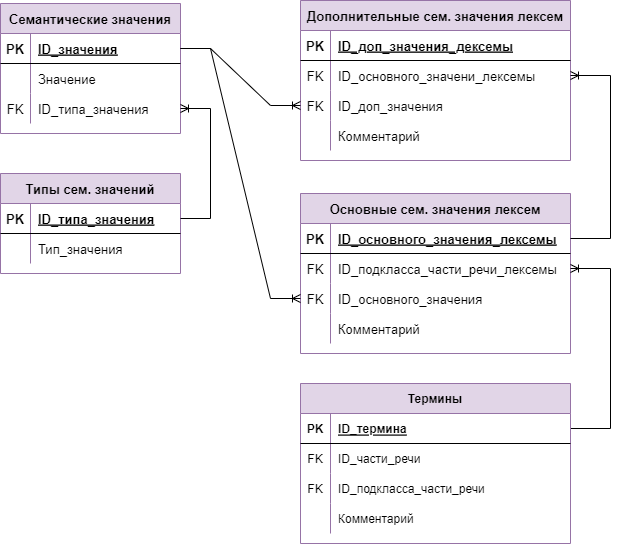

The diagram above was exported from draw.io. Its source (the exported page's mxGraphModel, read from the mxfile embedded in the PNG):
<mxGraphModel dx="918" dy="1548" grid="1" gridSize="10" guides="1" tooltips="1" connect="1" arrows="1" fold="1" page="1" pageScale="1" pageWidth="1169" pageHeight="827" math="0" shadow="0">
  <root>
    <mxCell id="0" />
    <mxCell id="1" parent="0" />
    <mxCell id="ufKuGVOClUHjmI8PseaD-1" value="Семантические значения" style="shape=table;startSize=30;container=1;collapsible=1;childLayout=tableLayout;fixedRows=1;rowLines=0;fontStyle=1;align=center;resizeLast=1;fillColor=#e1d5e7;strokeColor=#9673a6;fontSize=13;" parent="1" vertex="1">
      <mxGeometry x="10" y="-800" width="180" height="130" as="geometry" />
    </mxCell>
    <mxCell id="ufKuGVOClUHjmI8PseaD-2" value="" style="shape=tableRow;horizontal=0;startSize=0;swimlaneHead=0;swimlaneBody=0;fillColor=none;collapsible=0;dropTarget=0;points=[[0,0.5],[1,0.5]];portConstraint=eastwest;top=0;left=0;right=0;bottom=1;fontSize=13;" parent="ufKuGVOClUHjmI8PseaD-1" vertex="1">
      <mxGeometry y="30" width="180" height="30" as="geometry" />
    </mxCell>
    <mxCell id="ufKuGVOClUHjmI8PseaD-3" value="PK" style="shape=partialRectangle;connectable=0;fillColor=none;top=0;left=0;bottom=0;right=0;fontStyle=1;overflow=hidden;fontSize=13;" parent="ufKuGVOClUHjmI8PseaD-2" vertex="1">
      <mxGeometry width="30" height="30" as="geometry">
        <mxRectangle width="30" height="30" as="alternateBounds" />
      </mxGeometry>
    </mxCell>
    <mxCell id="ufKuGVOClUHjmI8PseaD-4" value="ID_значения" style="shape=partialRectangle;connectable=0;fillColor=none;top=0;left=0;bottom=0;right=0;align=left;spacingLeft=6;fontStyle=5;overflow=hidden;fontSize=13;" parent="ufKuGVOClUHjmI8PseaD-2" vertex="1">
      <mxGeometry x="30" width="150" height="30" as="geometry">
        <mxRectangle width="150" height="30" as="alternateBounds" />
      </mxGeometry>
    </mxCell>
    <mxCell id="ufKuGVOClUHjmI8PseaD-5" value="" style="shape=tableRow;horizontal=0;startSize=0;swimlaneHead=0;swimlaneBody=0;fillColor=none;collapsible=0;dropTarget=0;points=[[0,0.5],[1,0.5]];portConstraint=eastwest;top=0;left=0;right=0;bottom=0;fontSize=13;" parent="ufKuGVOClUHjmI8PseaD-1" vertex="1">
      <mxGeometry y="60" width="180" height="30" as="geometry" />
    </mxCell>
    <mxCell id="ufKuGVOClUHjmI8PseaD-6" value="" style="shape=partialRectangle;connectable=0;fillColor=none;top=0;left=0;bottom=0;right=0;editable=1;overflow=hidden;fontSize=13;" parent="ufKuGVOClUHjmI8PseaD-5" vertex="1">
      <mxGeometry width="30" height="30" as="geometry">
        <mxRectangle width="30" height="30" as="alternateBounds" />
      </mxGeometry>
    </mxCell>
    <mxCell id="ufKuGVOClUHjmI8PseaD-7" value="Значение" style="shape=partialRectangle;connectable=0;fillColor=none;top=0;left=0;bottom=0;right=0;align=left;spacingLeft=6;overflow=hidden;fontSize=13;" parent="ufKuGVOClUHjmI8PseaD-5" vertex="1">
      <mxGeometry x="30" width="150" height="30" as="geometry">
        <mxRectangle width="150" height="30" as="alternateBounds" />
      </mxGeometry>
    </mxCell>
    <mxCell id="ufKuGVOClUHjmI8PseaD-8" value="" style="shape=tableRow;horizontal=0;startSize=0;swimlaneHead=0;swimlaneBody=0;fillColor=none;collapsible=0;dropTarget=0;points=[[0,0.5],[1,0.5]];portConstraint=eastwest;top=0;left=0;right=0;bottom=0;fontSize=13;" parent="ufKuGVOClUHjmI8PseaD-1" vertex="1">
      <mxGeometry y="90" width="180" height="30" as="geometry" />
    </mxCell>
    <mxCell id="ufKuGVOClUHjmI8PseaD-9" value="FK" style="shape=partialRectangle;connectable=0;fillColor=none;top=0;left=0;bottom=0;right=0;editable=1;overflow=hidden;fontSize=13;" parent="ufKuGVOClUHjmI8PseaD-8" vertex="1">
      <mxGeometry width="30" height="30" as="geometry">
        <mxRectangle width="30" height="30" as="alternateBounds" />
      </mxGeometry>
    </mxCell>
    <mxCell id="ufKuGVOClUHjmI8PseaD-10" value="ID_типа_значения" style="shape=partialRectangle;connectable=0;fillColor=none;top=0;left=0;bottom=0;right=0;align=left;spacingLeft=6;overflow=hidden;fontSize=13;" parent="ufKuGVOClUHjmI8PseaD-8" vertex="1">
      <mxGeometry x="30" width="150" height="30" as="geometry">
        <mxRectangle width="150" height="30" as="alternateBounds" />
      </mxGeometry>
    </mxCell>
    <mxCell id="ufKuGVOClUHjmI8PseaD-11" value="Типы сем. значений" style="shape=table;startSize=30;container=1;collapsible=1;childLayout=tableLayout;fixedRows=1;rowLines=0;fontStyle=1;align=center;resizeLast=1;fillColor=#e1d5e7;strokeColor=#9673a6;fontSize=13;" parent="1" vertex="1">
      <mxGeometry x="10" y="-630" width="180" height="100" as="geometry" />
    </mxCell>
    <mxCell id="ufKuGVOClUHjmI8PseaD-12" value="" style="shape=tableRow;horizontal=0;startSize=0;swimlaneHead=0;swimlaneBody=0;fillColor=none;collapsible=0;dropTarget=0;points=[[0,0.5],[1,0.5]];portConstraint=eastwest;top=0;left=0;right=0;bottom=1;fontSize=13;" parent="ufKuGVOClUHjmI8PseaD-11" vertex="1">
      <mxGeometry y="30" width="180" height="30" as="geometry" />
    </mxCell>
    <mxCell id="ufKuGVOClUHjmI8PseaD-13" value="PK" style="shape=partialRectangle;connectable=0;fillColor=none;top=0;left=0;bottom=0;right=0;fontStyle=1;overflow=hidden;fontSize=13;" parent="ufKuGVOClUHjmI8PseaD-12" vertex="1">
      <mxGeometry width="30" height="30" as="geometry">
        <mxRectangle width="30" height="30" as="alternateBounds" />
      </mxGeometry>
    </mxCell>
    <mxCell id="ufKuGVOClUHjmI8PseaD-14" value="ID_типа_значения" style="shape=partialRectangle;connectable=0;fillColor=none;top=0;left=0;bottom=0;right=0;align=left;spacingLeft=6;fontStyle=5;overflow=hidden;fontSize=13;" parent="ufKuGVOClUHjmI8PseaD-12" vertex="1">
      <mxGeometry x="30" width="150" height="30" as="geometry">
        <mxRectangle width="150" height="30" as="alternateBounds" />
      </mxGeometry>
    </mxCell>
    <mxCell id="ufKuGVOClUHjmI8PseaD-15" value="" style="shape=tableRow;horizontal=0;startSize=0;swimlaneHead=0;swimlaneBody=0;fillColor=none;collapsible=0;dropTarget=0;points=[[0,0.5],[1,0.5]];portConstraint=eastwest;top=0;left=0;right=0;bottom=0;fontSize=13;" parent="ufKuGVOClUHjmI8PseaD-11" vertex="1">
      <mxGeometry y="60" width="180" height="30" as="geometry" />
    </mxCell>
    <mxCell id="ufKuGVOClUHjmI8PseaD-16" value="" style="shape=partialRectangle;connectable=0;fillColor=none;top=0;left=0;bottom=0;right=0;editable=1;overflow=hidden;fontSize=13;" parent="ufKuGVOClUHjmI8PseaD-15" vertex="1">
      <mxGeometry width="30" height="30" as="geometry">
        <mxRectangle width="30" height="30" as="alternateBounds" />
      </mxGeometry>
    </mxCell>
    <mxCell id="ufKuGVOClUHjmI8PseaD-17" value="Тип_значения" style="shape=partialRectangle;connectable=0;fillColor=none;top=0;left=0;bottom=0;right=0;align=left;spacingLeft=6;overflow=hidden;fontSize=13;" parent="ufKuGVOClUHjmI8PseaD-15" vertex="1">
      <mxGeometry x="30" width="150" height="30" as="geometry">
        <mxRectangle width="150" height="30" as="alternateBounds" />
      </mxGeometry>
    </mxCell>
    <mxCell id="ufKuGVOClUHjmI8PseaD-18" value="Основные сем. значения лексем" style="shape=table;startSize=30;container=1;collapsible=1;childLayout=tableLayout;fixedRows=1;rowLines=0;fontStyle=1;align=center;resizeLast=1;fillColor=#e1d5e7;strokeColor=#9673a6;fontSize=13;" parent="1" vertex="1">
      <mxGeometry x="310" y="-610" width="270" height="160" as="geometry" />
    </mxCell>
    <mxCell id="ufKuGVOClUHjmI8PseaD-19" value="" style="shape=tableRow;horizontal=0;startSize=0;swimlaneHead=0;swimlaneBody=0;fillColor=none;collapsible=0;dropTarget=0;points=[[0,0.5],[1,0.5]];portConstraint=eastwest;top=0;left=0;right=0;bottom=1;fontSize=13;" parent="ufKuGVOClUHjmI8PseaD-18" vertex="1">
      <mxGeometry y="30" width="270" height="30" as="geometry" />
    </mxCell>
    <mxCell id="ufKuGVOClUHjmI8PseaD-20" value="PK" style="shape=partialRectangle;connectable=0;fillColor=none;top=0;left=0;bottom=0;right=0;fontStyle=1;overflow=hidden;fontSize=13;" parent="ufKuGVOClUHjmI8PseaD-19" vertex="1">
      <mxGeometry width="30" height="30" as="geometry">
        <mxRectangle width="30" height="30" as="alternateBounds" />
      </mxGeometry>
    </mxCell>
    <mxCell id="ufKuGVOClUHjmI8PseaD-21" value="ID_основного_значения_лексемы" style="shape=partialRectangle;connectable=0;fillColor=none;top=0;left=0;bottom=0;right=0;align=left;spacingLeft=6;fontStyle=5;overflow=hidden;fontSize=13;" parent="ufKuGVOClUHjmI8PseaD-19" vertex="1">
      <mxGeometry x="30" width="240" height="30" as="geometry">
        <mxRectangle width="240" height="30" as="alternateBounds" />
      </mxGeometry>
    </mxCell>
    <mxCell id="ufKuGVOClUHjmI8PseaD-22" value="" style="shape=tableRow;horizontal=0;startSize=0;swimlaneHead=0;swimlaneBody=0;fillColor=none;collapsible=0;dropTarget=0;points=[[0,0.5],[1,0.5]];portConstraint=eastwest;top=0;left=0;right=0;bottom=0;fontSize=13;" parent="ufKuGVOClUHjmI8PseaD-18" vertex="1">
      <mxGeometry y="60" width="270" height="30" as="geometry" />
    </mxCell>
    <mxCell id="ufKuGVOClUHjmI8PseaD-23" value="FK" style="shape=partialRectangle;connectable=0;fillColor=none;top=0;left=0;bottom=0;right=0;editable=1;overflow=hidden;fontSize=13;" parent="ufKuGVOClUHjmI8PseaD-22" vertex="1">
      <mxGeometry width="30" height="30" as="geometry">
        <mxRectangle width="30" height="30" as="alternateBounds" />
      </mxGeometry>
    </mxCell>
    <mxCell id="ufKuGVOClUHjmI8PseaD-24" value="ID_подкласса_части_речи_лексемы" style="shape=partialRectangle;connectable=0;fillColor=none;top=0;left=0;bottom=0;right=0;align=left;spacingLeft=6;overflow=hidden;fontSize=13;" parent="ufKuGVOClUHjmI8PseaD-22" vertex="1">
      <mxGeometry x="30" width="240" height="30" as="geometry">
        <mxRectangle width="240" height="30" as="alternateBounds" />
      </mxGeometry>
    </mxCell>
    <mxCell id="ufKuGVOClUHjmI8PseaD-25" value="" style="shape=tableRow;horizontal=0;startSize=0;swimlaneHead=0;swimlaneBody=0;fillColor=none;collapsible=0;dropTarget=0;points=[[0,0.5],[1,0.5]];portConstraint=eastwest;top=0;left=0;right=0;bottom=0;fontSize=13;" parent="ufKuGVOClUHjmI8PseaD-18" vertex="1">
      <mxGeometry y="90" width="270" height="30" as="geometry" />
    </mxCell>
    <mxCell id="ufKuGVOClUHjmI8PseaD-26" value="FK" style="shape=partialRectangle;connectable=0;fillColor=none;top=0;left=0;bottom=0;right=0;editable=1;overflow=hidden;fontSize=13;" parent="ufKuGVOClUHjmI8PseaD-25" vertex="1">
      <mxGeometry width="30" height="30" as="geometry">
        <mxRectangle width="30" height="30" as="alternateBounds" />
      </mxGeometry>
    </mxCell>
    <mxCell id="ufKuGVOClUHjmI8PseaD-27" value="ID_основного_значения" style="shape=partialRectangle;connectable=0;fillColor=none;top=0;left=0;bottom=0;right=0;align=left;spacingLeft=6;overflow=hidden;fontSize=13;" parent="ufKuGVOClUHjmI8PseaD-25" vertex="1">
      <mxGeometry x="30" width="240" height="30" as="geometry">
        <mxRectangle width="240" height="30" as="alternateBounds" />
      </mxGeometry>
    </mxCell>
    <mxCell id="ufKuGVOClUHjmI8PseaD-28" value="" style="shape=tableRow;horizontal=0;startSize=0;swimlaneHead=0;swimlaneBody=0;fillColor=none;collapsible=0;dropTarget=0;points=[[0,0.5],[1,0.5]];portConstraint=eastwest;top=0;left=0;right=0;bottom=0;fontSize=13;" parent="ufKuGVOClUHjmI8PseaD-18" vertex="1">
      <mxGeometry y="120" width="270" height="30" as="geometry" />
    </mxCell>
    <mxCell id="ufKuGVOClUHjmI8PseaD-29" value="" style="shape=partialRectangle;connectable=0;fillColor=none;top=0;left=0;bottom=0;right=0;editable=1;overflow=hidden;fontSize=13;" parent="ufKuGVOClUHjmI8PseaD-28" vertex="1">
      <mxGeometry width="30" height="30" as="geometry">
        <mxRectangle width="30" height="30" as="alternateBounds" />
      </mxGeometry>
    </mxCell>
    <mxCell id="ufKuGVOClUHjmI8PseaD-30" value="Комментарий" style="shape=partialRectangle;connectable=0;fillColor=none;top=0;left=0;bottom=0;right=0;align=left;spacingLeft=6;overflow=hidden;fontSize=13;" parent="ufKuGVOClUHjmI8PseaD-28" vertex="1">
      <mxGeometry x="30" width="240" height="30" as="geometry">
        <mxRectangle width="240" height="30" as="alternateBounds" />
      </mxGeometry>
    </mxCell>
    <mxCell id="ufKuGVOClUHjmI8PseaD-31" value="" style="edgeStyle=entityRelationEdgeStyle;fontSize=13;html=1;endArrow=ERoneToMany;rounded=0;" parent="1" source="ufKuGVOClUHjmI8PseaD-12" target="ufKuGVOClUHjmI8PseaD-8" edge="1">
      <mxGeometry width="100" height="100" relative="1" as="geometry">
        <mxPoint x="280" y="-285" as="sourcePoint" />
        <mxPoint x="380" y="-385" as="targetPoint" />
      </mxGeometry>
    </mxCell>
    <mxCell id="ufKuGVOClUHjmI8PseaD-32" value="" style="edgeStyle=entityRelationEdgeStyle;fontSize=13;html=1;endArrow=ERoneToMany;rounded=0;" parent="1" source="ufKuGVOClUHjmI8PseaD-2" target="ufKuGVOClUHjmI8PseaD-25" edge="1">
      <mxGeometry width="100" height="100" relative="1" as="geometry">
        <mxPoint x="290" y="-205" as="sourcePoint" />
        <mxPoint x="290" y="-315" as="targetPoint" />
      </mxGeometry>
    </mxCell>
    <mxCell id="ufKuGVOClUHjmI8PseaD-33" value="Дополнительные сем. значения лексем" style="shape=table;startSize=30;container=1;collapsible=1;childLayout=tableLayout;fixedRows=1;rowLines=0;fontStyle=1;align=center;resizeLast=1;fillColor=#e1d5e7;strokeColor=#9673a6;fontSize=13;" parent="1" vertex="1">
      <mxGeometry x="310" y="-803" width="270" height="160" as="geometry" />
    </mxCell>
    <mxCell id="ufKuGVOClUHjmI8PseaD-34" value="" style="shape=tableRow;horizontal=0;startSize=0;swimlaneHead=0;swimlaneBody=0;fillColor=none;collapsible=0;dropTarget=0;points=[[0,0.5],[1,0.5]];portConstraint=eastwest;top=0;left=0;right=0;bottom=1;fontSize=13;" parent="ufKuGVOClUHjmI8PseaD-33" vertex="1">
      <mxGeometry y="30" width="270" height="30" as="geometry" />
    </mxCell>
    <mxCell id="ufKuGVOClUHjmI8PseaD-35" value="PK" style="shape=partialRectangle;connectable=0;fillColor=none;top=0;left=0;bottom=0;right=0;fontStyle=1;overflow=hidden;fontSize=13;" parent="ufKuGVOClUHjmI8PseaD-34" vertex="1">
      <mxGeometry width="30" height="30" as="geometry">
        <mxRectangle width="30" height="30" as="alternateBounds" />
      </mxGeometry>
    </mxCell>
    <mxCell id="ufKuGVOClUHjmI8PseaD-36" value="ID_доп_значения_дексемы" style="shape=partialRectangle;connectable=0;fillColor=none;top=0;left=0;bottom=0;right=0;align=left;spacingLeft=6;fontStyle=5;overflow=hidden;fontSize=13;" parent="ufKuGVOClUHjmI8PseaD-34" vertex="1">
      <mxGeometry x="30" width="240" height="30" as="geometry">
        <mxRectangle width="240" height="30" as="alternateBounds" />
      </mxGeometry>
    </mxCell>
    <mxCell id="ufKuGVOClUHjmI8PseaD-37" value="" style="shape=tableRow;horizontal=0;startSize=0;swimlaneHead=0;swimlaneBody=0;fillColor=none;collapsible=0;dropTarget=0;points=[[0,0.5],[1,0.5]];portConstraint=eastwest;top=0;left=0;right=0;bottom=0;fontSize=13;" parent="ufKuGVOClUHjmI8PseaD-33" vertex="1">
      <mxGeometry y="60" width="270" height="30" as="geometry" />
    </mxCell>
    <mxCell id="ufKuGVOClUHjmI8PseaD-38" value="FK" style="shape=partialRectangle;connectable=0;fillColor=none;top=0;left=0;bottom=0;right=0;editable=1;overflow=hidden;fontSize=13;" parent="ufKuGVOClUHjmI8PseaD-37" vertex="1">
      <mxGeometry width="30" height="30" as="geometry">
        <mxRectangle width="30" height="30" as="alternateBounds" />
      </mxGeometry>
    </mxCell>
    <mxCell id="ufKuGVOClUHjmI8PseaD-39" value="ID_основного_значени_лексемы" style="shape=partialRectangle;connectable=0;fillColor=none;top=0;left=0;bottom=0;right=0;align=left;spacingLeft=6;overflow=hidden;fontSize=13;" parent="ufKuGVOClUHjmI8PseaD-37" vertex="1">
      <mxGeometry x="30" width="240" height="30" as="geometry">
        <mxRectangle width="240" height="30" as="alternateBounds" />
      </mxGeometry>
    </mxCell>
    <mxCell id="ufKuGVOClUHjmI8PseaD-40" value="" style="shape=tableRow;horizontal=0;startSize=0;swimlaneHead=0;swimlaneBody=0;fillColor=none;collapsible=0;dropTarget=0;points=[[0,0.5],[1,0.5]];portConstraint=eastwest;top=0;left=0;right=0;bottom=0;fontSize=13;" parent="ufKuGVOClUHjmI8PseaD-33" vertex="1">
      <mxGeometry y="90" width="270" height="30" as="geometry" />
    </mxCell>
    <mxCell id="ufKuGVOClUHjmI8PseaD-41" value="FK" style="shape=partialRectangle;connectable=0;fillColor=none;top=0;left=0;bottom=0;right=0;editable=1;overflow=hidden;fontSize=13;" parent="ufKuGVOClUHjmI8PseaD-40" vertex="1">
      <mxGeometry width="30" height="30" as="geometry">
        <mxRectangle width="30" height="30" as="alternateBounds" />
      </mxGeometry>
    </mxCell>
    <mxCell id="ufKuGVOClUHjmI8PseaD-42" value="ID_доп_значения" style="shape=partialRectangle;connectable=0;fillColor=none;top=0;left=0;bottom=0;right=0;align=left;spacingLeft=6;overflow=hidden;fontSize=13;" parent="ufKuGVOClUHjmI8PseaD-40" vertex="1">
      <mxGeometry x="30" width="240" height="30" as="geometry">
        <mxRectangle width="240" height="30" as="alternateBounds" />
      </mxGeometry>
    </mxCell>
    <mxCell id="ufKuGVOClUHjmI8PseaD-46" value="" style="shape=tableRow;horizontal=0;startSize=0;swimlaneHead=0;swimlaneBody=0;fillColor=none;collapsible=0;dropTarget=0;points=[[0,0.5],[1,0.5]];portConstraint=eastwest;top=0;left=0;right=0;bottom=0;fontSize=13;" parent="ufKuGVOClUHjmI8PseaD-33" vertex="1">
      <mxGeometry y="120" width="270" height="30" as="geometry" />
    </mxCell>
    <mxCell id="ufKuGVOClUHjmI8PseaD-47" value="" style="shape=partialRectangle;connectable=0;fillColor=none;top=0;left=0;bottom=0;right=0;editable=1;overflow=hidden;fontSize=13;" parent="ufKuGVOClUHjmI8PseaD-46" vertex="1">
      <mxGeometry width="30" height="30" as="geometry">
        <mxRectangle width="30" height="30" as="alternateBounds" />
      </mxGeometry>
    </mxCell>
    <mxCell id="ufKuGVOClUHjmI8PseaD-48" value="Комментарий" style="shape=partialRectangle;connectable=0;fillColor=none;top=0;left=0;bottom=0;right=0;align=left;spacingLeft=6;overflow=hidden;fontSize=13;" parent="ufKuGVOClUHjmI8PseaD-46" vertex="1">
      <mxGeometry x="30" width="240" height="30" as="geometry">
        <mxRectangle width="240" height="30" as="alternateBounds" />
      </mxGeometry>
    </mxCell>
    <mxCell id="ufKuGVOClUHjmI8PseaD-49" value="" style="edgeStyle=orthogonalEdgeStyle;fontSize=13;html=1;endArrow=ERoneToMany;rounded=0;exitX=1;exitY=0.5;exitDx=0;exitDy=0;" parent="1" source="ufKuGVOClUHjmI8PseaD-19" target="ufKuGVOClUHjmI8PseaD-37" edge="1">
      <mxGeometry width="100" height="100" relative="1" as="geometry">
        <mxPoint x="680" y="-560" as="sourcePoint" />
        <mxPoint x="430" y="-348" as="targetPoint" />
        <Array as="points">
          <mxPoint x="620" y="-565" />
          <mxPoint x="620" y="-728" />
        </Array>
      </mxGeometry>
    </mxCell>
    <mxCell id="ufKuGVOClUHjmI8PseaD-50" value="" style="edgeStyle=entityRelationEdgeStyle;fontSize=13;html=1;endArrow=ERoneToMany;rounded=0;" parent="1" source="ufKuGVOClUHjmI8PseaD-2" target="ufKuGVOClUHjmI8PseaD-40" edge="1">
      <mxGeometry width="100" height="100" relative="1" as="geometry">
        <mxPoint x="270" y="-185" as="sourcePoint" />
        <mxPoint x="440" y="-345" as="targetPoint" />
      </mxGeometry>
    </mxCell>
    <mxCell id="ufKuGVOClUHjmI8PseaD-51" value="" style="edgeStyle=orthogonalEdgeStyle;fontSize=13;html=1;endArrow=ERoneToMany;rounded=0;" parent="1" source="u0Yo15oTJxYzDHI9cH92-2" target="ufKuGVOClUHjmI8PseaD-22" edge="1">
      <mxGeometry width="100" height="100" relative="1" as="geometry">
        <mxPoint x="580" y="-355" as="sourcePoint" />
        <mxPoint x="930" y="-275" as="targetPoint" />
        <Array as="points">
          <mxPoint x="620" y="-375" />
          <mxPoint x="620" y="-535" />
        </Array>
      </mxGeometry>
    </mxCell>
    <mxCell id="u0Yo15oTJxYzDHI9cH92-1" value="Термины" style="shape=table;startSize=30;container=1;collapsible=1;childLayout=tableLayout;fixedRows=1;rowLines=0;fontStyle=1;align=center;resizeLast=1;fillColor=#e1d5e7;strokeColor=#9673a6;" vertex="1" parent="1">
      <mxGeometry x="310" y="-420" width="270" height="160" as="geometry" />
    </mxCell>
    <mxCell id="u0Yo15oTJxYzDHI9cH92-2" value="" style="shape=tableRow;horizontal=0;startSize=0;swimlaneHead=0;swimlaneBody=0;fillColor=none;collapsible=0;dropTarget=0;points=[[0,0.5],[1,0.5]];portConstraint=eastwest;top=0;left=0;right=0;bottom=1;" vertex="1" parent="u0Yo15oTJxYzDHI9cH92-1">
      <mxGeometry y="30" width="270" height="30" as="geometry" />
    </mxCell>
    <mxCell id="u0Yo15oTJxYzDHI9cH92-3" value="PK" style="shape=partialRectangle;connectable=0;fillColor=none;top=0;left=0;bottom=0;right=0;fontStyle=1;overflow=hidden;" vertex="1" parent="u0Yo15oTJxYzDHI9cH92-2">
      <mxGeometry width="30" height="30" as="geometry">
        <mxRectangle width="30" height="30" as="alternateBounds" />
      </mxGeometry>
    </mxCell>
    <mxCell id="u0Yo15oTJxYzDHI9cH92-4" value="ID_термина" style="shape=partialRectangle;connectable=0;fillColor=none;top=0;left=0;bottom=0;right=0;align=left;spacingLeft=6;fontStyle=5;overflow=hidden;" vertex="1" parent="u0Yo15oTJxYzDHI9cH92-2">
      <mxGeometry x="30" width="240" height="30" as="geometry">
        <mxRectangle width="240" height="30" as="alternateBounds" />
      </mxGeometry>
    </mxCell>
    <mxCell id="u0Yo15oTJxYzDHI9cH92-5" value="" style="shape=tableRow;horizontal=0;startSize=0;swimlaneHead=0;swimlaneBody=0;fillColor=none;collapsible=0;dropTarget=0;points=[[0,0.5],[1,0.5]];portConstraint=eastwest;top=0;left=0;right=0;bottom=0;" vertex="1" parent="u0Yo15oTJxYzDHI9cH92-1">
      <mxGeometry y="60" width="270" height="30" as="geometry" />
    </mxCell>
    <mxCell id="u0Yo15oTJxYzDHI9cH92-6" value="FK" style="shape=partialRectangle;connectable=0;fillColor=none;top=0;left=0;bottom=0;right=0;editable=1;overflow=hidden;" vertex="1" parent="u0Yo15oTJxYzDHI9cH92-5">
      <mxGeometry width="30" height="30" as="geometry">
        <mxRectangle width="30" height="30" as="alternateBounds" />
      </mxGeometry>
    </mxCell>
    <mxCell id="u0Yo15oTJxYzDHI9cH92-7" value="ID_части_речи" style="shape=partialRectangle;connectable=0;fillColor=none;top=0;left=0;bottom=0;right=0;align=left;spacingLeft=6;overflow=hidden;" vertex="1" parent="u0Yo15oTJxYzDHI9cH92-5">
      <mxGeometry x="30" width="240" height="30" as="geometry">
        <mxRectangle width="240" height="30" as="alternateBounds" />
      </mxGeometry>
    </mxCell>
    <mxCell id="u0Yo15oTJxYzDHI9cH92-8" value="" style="shape=tableRow;horizontal=0;startSize=0;swimlaneHead=0;swimlaneBody=0;fillColor=none;collapsible=0;dropTarget=0;points=[[0,0.5],[1,0.5]];portConstraint=eastwest;top=0;left=0;right=0;bottom=0;" vertex="1" parent="u0Yo15oTJxYzDHI9cH92-1">
      <mxGeometry y="90" width="270" height="30" as="geometry" />
    </mxCell>
    <mxCell id="u0Yo15oTJxYzDHI9cH92-9" value="FK" style="shape=partialRectangle;connectable=0;fillColor=none;top=0;left=0;bottom=0;right=0;editable=1;overflow=hidden;" vertex="1" parent="u0Yo15oTJxYzDHI9cH92-8">
      <mxGeometry width="30" height="30" as="geometry">
        <mxRectangle width="30" height="30" as="alternateBounds" />
      </mxGeometry>
    </mxCell>
    <mxCell id="u0Yo15oTJxYzDHI9cH92-10" value="ID_подкласса_части_речи" style="shape=partialRectangle;connectable=0;fillColor=none;top=0;left=0;bottom=0;right=0;align=left;spacingLeft=6;overflow=hidden;" vertex="1" parent="u0Yo15oTJxYzDHI9cH92-8">
      <mxGeometry x="30" width="240" height="30" as="geometry">
        <mxRectangle width="240" height="30" as="alternateBounds" />
      </mxGeometry>
    </mxCell>
    <mxCell id="u0Yo15oTJxYzDHI9cH92-11" value="" style="shape=tableRow;horizontal=0;startSize=0;swimlaneHead=0;swimlaneBody=0;fillColor=none;collapsible=0;dropTarget=0;points=[[0,0.5],[1,0.5]];portConstraint=eastwest;top=0;left=0;right=0;bottom=0;" vertex="1" parent="u0Yo15oTJxYzDHI9cH92-1">
      <mxGeometry y="120" width="270" height="30" as="geometry" />
    </mxCell>
    <mxCell id="u0Yo15oTJxYzDHI9cH92-12" value="" style="shape=partialRectangle;connectable=0;fillColor=none;top=0;left=0;bottom=0;right=0;editable=1;overflow=hidden;" vertex="1" parent="u0Yo15oTJxYzDHI9cH92-11">
      <mxGeometry width="30" height="30" as="geometry">
        <mxRectangle width="30" height="30" as="alternateBounds" />
      </mxGeometry>
    </mxCell>
    <mxCell id="u0Yo15oTJxYzDHI9cH92-13" value="Комментарий" style="shape=partialRectangle;connectable=0;fillColor=none;top=0;left=0;bottom=0;right=0;align=left;spacingLeft=6;overflow=hidden;" vertex="1" parent="u0Yo15oTJxYzDHI9cH92-11">
      <mxGeometry x="30" width="240" height="30" as="geometry">
        <mxRectangle width="240" height="30" as="alternateBounds" />
      </mxGeometry>
    </mxCell>
  </root>
</mxGraphModel>